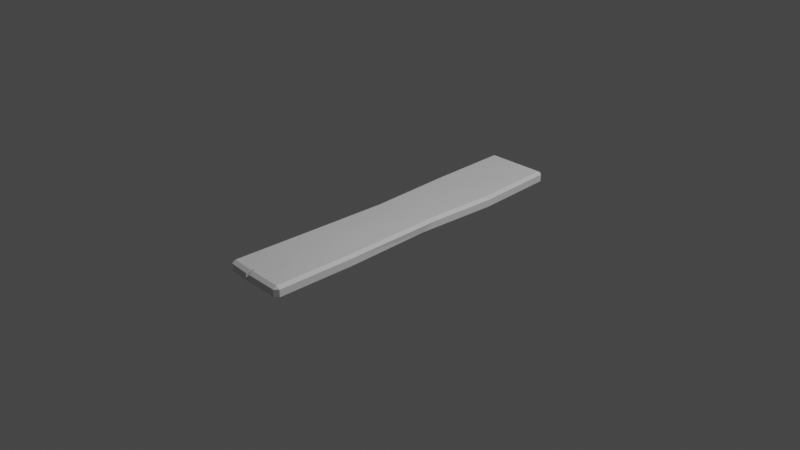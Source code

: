 # Source: Plank.blend  (saved by Blender 2.93.21; exported with 4.5.12 LTS)
import bpy
from mathutils import Matrix  # noqa: F401  (used for matrix-valued properties, if any)

bpy.ops.wm.read_factory_settings(use_empty=True)
scene = bpy.context.scene
scene.name = 'Scene'

# ---- collections
col_collection = bpy.data.collections.new('Collection'); scene.collection.children.link(col_collection)

# ---- materials (node trees are filled in below, after node groups)
mat_material = bpy.data.materials.new('Material')
mat_material.alpha_threshold = 0.0
mat_material.use_transparent_shadow = False
mat_material.line_color = (0.0, 0.0, 0.0, 1.0)

# ---- material node trees
mat_material.use_nodes = True; mat_material.node_tree.nodes.clear()
_N = mat_material.node_tree.nodes; _L = mat_material.node_tree.links
n0 = _N.new('ShaderNodeOutputMaterial'); n0.name = 'Material Output'; n0.location = (300, 300)
n1 = _N.new('ShaderNodeBsdfPrincipled'); n1.name = 'Principled BSDF'; n1.location = (10, 300)
n1.distribution = 'GGX'
n1.subsurface_method = 'BURLEY'
n1.inputs[2].default_value = 0.4
n1.inputs[3].default_value = 1.45
n1.inputs[27].default_value = (0.0, 0.0, 0.0, 1.0)
n1.inputs[28].default_value = 1.0
_L.new(n1.outputs[0], n0.inputs[0])
n0.is_active_output = True

# ---- world
world_world = bpy.data.worlds.new('World'); scene.world = world_world
world_world.use_nodes = True; world_world.node_tree.nodes.clear()
_N = world_world.node_tree.nodes; _L = world_world.node_tree.links
n0 = _N.new('ShaderNodeOutputWorld'); n0.name = 'World Output'; n0.location = (300, 300)
n1 = _N.new('ShaderNodeBackground'); n1.name = 'Background'; n1.location = (10, 300)
n1.inputs[0].default_value = (0.05088, 0.05088, 0.05088, 1.0)
_L.new(n1.outputs[0], n0.inputs[0])
n0.is_active_output = True
world_world.color = (0.05088, 0.05088, 0.05088)
world_world.use_sun_shadow = False
world_world.sun_shadow_jitter_overblur = 0.0

# ---- cameras
cam_camera = bpy.data.cameras.new('Camera')
cam_camera.clip_end = 100.0
cam_camera.ortho_scale = 7.314

# ---- lights
light_light = bpy.data.lights.new('Light', 'POINT')
light_light.transmission_factor = 0.0
light_light.energy = 1000.0
light_light.shadow_soft_size = 0.1
light_light.shadow_maximum_resolution = 0.006
light_light.use_absolute_resolution = True

# ---- meshes
me_cube = bpy.data.meshes.new('Cube')
me_cube.from_pydata([(-0.4101, -17.59, 1.015), (-0.5267, -17.64, -0.9851), (3.232, 18.23, 0.5883), (2.826, 18.64, 0.5883), (2.826, 18.23, 0.9947), (3.232, 18.23, -0.599), (2.826, 18.23, -1.005), (2.826, 18.64, -0.599), (3.314, -18.53, 0.5936), (3.721, -18.13, 0.5936), (3.314, -18.13, 1.0), (3.314, -18.13, -1.0), (3.721, -18.13, -0.5936), (3.314, -18.53, -0.5936), (-3.338, 17.89, 1.189), (-3.338, 18.29, 0.7825), (-3.744, 17.89, 0.7825), (-3.338, 17.89, -0.8112), (-3.744, 17.89, -0.4048), (-3.338, 18.29, -0.4048), (-3.122, -17.94, 1.07), (-3.529, -17.94, 0.664), (-3.122, -18.35, 0.664), (-2.955, -17.97, -0.9163), (-2.955, -18.38, -0.5099), (-3.362, -17.97, -0.5099), (2.993, 0.08324, -0.8935), (3.399, 0.08324, -0.4872), (3.045, 1.548, 1.036), (3.452, 1.548, 0.6299), (-2.821, 0.0, 1.0), (-3.228, 0.0, 0.5936), (-3.314, 0.0, -1.0), (-3.721, 0.0, -0.5936), (3.721, 9.267, -0.5936), (3.314, 9.267, -1.0), (-3.721, 9.267, 0.5936), (-3.314, 9.267, 1.0), (3.721, 9.267, 0.5936), (3.314, 9.267, 1.0), (-3.721, 9.267, -0.5936), (-3.314, 9.267, -1.0), (3.721, -9.267, 0.5936), (3.314, -9.267, 1.0), (-3.193, -9.224, -0.3923), (-2.786, -9.224, -0.7986), (3.721, -9.267, -0.5936), (3.314, -9.267, -1.0), (-3.193, -9.224, 0.795), (-2.786, -9.224, 1.201), (-0.8105, -18.49, -0.5728), (-0.7304, -18.09, -0.9791), (-0.3954, -18.08, -0.9658), (-0.3131, -18.49, -0.5594), (-0.2746, -18.49, 0.6279), (-0.3037, -18.08, 1.034), (-0.6495, -18.09, 1.021), (-0.7746, -18.49, 0.6145)], [], [(13, 8, 54, 53), (40, 36, 16, 18), (4, 14, 37, 39), (45, 47, 11, 52, 1, 51, 23), (50, 57, 22, 24), (43, 49, 20, 56, 0, 55, 10), (39, 37, 30, 28), (33, 31, 36, 40), (34, 38, 29, 27), (28, 30, 49, 43), (17, 6, 35, 41), (46, 42, 9, 12), (19, 15, 3, 7), (1, 0, 56, 57, 50, 51), (32, 26, 47, 45), (41, 35, 26, 32), (27, 29, 42, 46), (44, 48, 31, 33), (25, 21, 48, 44), (0, 1, 52, 53, 54, 55), (2, 3, 4), (5, 6, 7), (8, 9, 10), (11, 12, 13), (14, 15, 16), (17, 18, 19), (20, 21, 22), (23, 24, 25), (56, 20, 22, 57), (52, 11, 13, 53), (8, 13, 12, 9), (35, 6, 5, 34), (43, 10, 9, 42), (37, 14, 16, 36), (6, 17, 19, 7), (2, 5, 7, 3), (45, 23, 25, 44), (24, 22, 21, 25), (15, 19, 18, 16), (14, 4, 3, 15), (47, 26, 27, 46), (39, 28, 29, 38), (49, 30, 31, 48), (41, 32, 33, 40), (26, 35, 34, 27), (30, 37, 36, 31), (4, 39, 38, 2), (17, 41, 40, 18), (28, 43, 42, 29), (32, 45, 44, 33), (11, 47, 46, 12), (20, 49, 48, 21), (23, 51, 50, 24), (10, 55, 54, 8), (5, 2, 38, 34)])
_uv = me_cube.uv_layers.new(name='UVMap')
_uv.uv.foreach_set('vector', [0.4258, 0.7637, 0.5742, 0.7637, 0.5742, 0.8687, 0.4258, 0.87, 0.1758, 0.6875, 0.3242, 0.6875, 0.3242, 0.7473, 0.1758, 0.7473, 0.3887, 0.002741, 0.6113, 0.002741, 0.6113, 0.0625, 0.3887, 0.0625, 0.3887, 0.4375, 0.6113, 0.4375, 0.6113, 0.4973, 0.5022, 0.4973, 0.4997, 0.4942, 0.4962, 0.4973, 0.3887, 0.4973, 0.4258, 0.8815, 0.5742, 0.8803, 0.5742, 0.9863, 0.4258, 0.9863, 0.3887, 0.1875, 0.6113, 0.1875, 0.6113, 0.2473, 0.5011, 0.2473, 0.4964, 0.2439, 0.4947, 0.2473, 0.3887, 0.2473, 0.3887, 0.0625, 0.6113, 0.0625, 0.6113, 0.125, 0.3887, 0.125, 0.1758, 0.625, 0.3242, 0.625, 0.3242, 0.6875, 0.1758, 0.6875, 0.6758, 0.5625, 0.8242, 0.5625, 0.8242, 0.625, 0.6758, 0.625, 0.3887, 0.125, 0.6113, 0.125, 0.6113, 0.1875, 0.3887, 0.1875, 0.3887, 0.2527, 0.6113, 0.2527, 0.6113, 0.3125, 0.3887, 0.3125, 0.6758, 0.6875, 0.8242, 0.6875, 0.8242, 0.7473, 0.6758, 0.7473, 0.4258, 0.5137, 0.5742, 0.5137, 0.5742, 0.7363, 0.4258, 0.7363, 0.4997, 0.4942, 0.4964, 0.2439, 0.5671, 0.5934, 0.5982, 0.8027, 0.5199, 0.5772, 0.4962, 0.4973, 0.3887, 0.375, 0.6113, 0.375, 0.6113, 0.4375, 0.3887, 0.4375, 0.3887, 0.3125, 0.6113, 0.3125, 0.6113, 0.375, 0.3887, 0.375, 0.6758, 0.625, 0.8242, 0.625, 0.8242, 0.6875, 0.6758, 0.6875, 0.1758, 0.5625, 0.3242, 0.5625, 0.3242, 0.625, 0.1758, 0.625, 0.1758, 0.5027, 0.3242, 0.5027, 0.3242, 0.5625, 0.1758, 0.5625, 0.4964, 0.2439, 0.4997, 0.4942, 0.4342, 0.6917, 0.399, 0.7444, 0.4692, 0.3761, 0.4947, 0.2473, 0.5742, 0.75, 0.5742, 0.75, 0.625, 0.7363, 0.625, 0.2527, 0.625, 0.2527, 0.6113, 0.25, 0.5742, 0.7637, 0.5742, 0.75, 0.625, 0.7637, 0.6113, 0.4973, 0.625, 0.4973, 0.6113, 0.5, 0.6113, 0.002741, 0.6113, 0.0, 0.625, 0.002741, 0.3887, 0.2527, 0.375, 0.2527, 0.3887, 0.25, 0.6113, 0.2473, 0.625, 0.2473, 0.6113, 0.25, 0.3887, 0.4973, 0.3887, 0.5, 0.375, 0.4973, 0.5011, 0.2473, 0.6113, 0.2473, 0.6113, 0.25, 0.5053, 0.25, 0.5022, 0.4973, 0.6113, 0.4973, 0.6113, 0.5, 0.505, 0.5, 0.5742, 0.7637, 0.4258, 0.7637, 0.4258, 0.75, 0.5742, 0.75, 0.6113, 0.3125, 0.6113, 0.2527, 0.625, 0.2527, 0.625, 0.3125, 0.3887, 0.1875, 0.3887, 0.2473, 0.375, 0.2473, 0.375, 0.1875, 0.6113, 0.0625, 0.6113, 0.002741, 0.625, 0.002741, 0.625, 0.0625, 0.6113, 0.2527, 0.3887, 0.2527, 0.3887, 0.25, 0.6113, 0.25, 0.5742, 0.75, 0.4258, 0.75, 0.4258, 0.7363, 0.5742, 0.7363, 0.3887, 0.4375, 0.3887, 0.4973, 0.375, 0.4973, 0.375, 0.4375, 0.1758, 0.5, 0.3242, 0.5, 0.3242, 0.5027, 0.1758, 0.5027, 0.5742, 0.5137, 0.4258, 0.5137, 0.4258, 0.5, 0.5742, 0.5, 0.6113, 0.002741, 0.3887, 0.002741, 0.3887, 0.0, 0.6113, 0.0, 0.6113, 0.4375, 0.6113, 0.375, 0.625, 0.375, 0.625, 0.4375, 0.3887, 0.0625, 0.3887, 0.125, 0.375, 0.125, 0.375, 0.0625, 0.6113, 0.1875, 0.6113, 0.125, 0.625, 0.125, 0.625, 0.1875, 0.3887, 0.3125, 0.3887, 0.375, 0.375, 0.375, 0.375, 0.3125, 0.6113, 0.375, 0.6113, 0.3125, 0.625, 0.3125, 0.625, 0.375, 0.6113, 0.125, 0.6113, 0.0625, 0.625, 0.0625, 0.625, 0.125, 0.3887, 0.002741, 0.3887, 0.0625, 0.375, 0.0625, 0.375, 0.002741, 0.3887, 0.2527, 0.3887, 0.3125, 0.375, 0.3125, 0.375, 0.2527, 0.3887, 0.125, 0.3887, 0.1875, 0.375, 0.1875, 0.375, 0.125, 0.3887, 0.375, 0.3887, 0.4375, 0.375, 0.4375, 0.375, 0.375, 0.6113, 0.4973, 0.6113, 0.4375, 0.625, 0.4375, 0.625, 0.4973, 0.6113, 0.2473, 0.6113, 0.1875, 0.625, 0.1875, 0.625, 0.2473, 0.3887, 0.4973, 0.4962, 0.4973, 0.4931, 0.5, 0.3887, 0.5, 0.3887, 0.2473, 0.4947, 0.2473, 0.4933, 0.25, 0.3887, 0.25, 0.6758, 0.5027, 0.8242, 0.5027, 0.8242, 0.5625, 0.6758, 0.5625])
me_cube.materials.append(mat_material)
me_cube.use_remesh_preserve_volume = False
me_cube.use_remesh_preserve_attributes = False
me_cube.use_mirror_vertex_groups = False
me_cube.update()

# ---- objects
ob_cube = bpy.data.objects.new('Cube', me_cube)
ob_light = bpy.data.objects.new('Light', light_light)
ob_camera = bpy.data.objects.new('Camera', cam_camera)

# ---- transforms, parenting, visibility, modifiers, constraints
ob_cube.location = (0.0, 0.0, 0.0)
ob_cube.scale = (0.1, 0.1, 0.06502)
ob_cube.lock_rotations_4d = False
ob_cube.empty_display_type = 'ARROWS'
ob_cube.lineart.crease_threshold = 0.0
ob_light.location = (4.076, 1.005, 5.904)
ob_light.rotation_euler = (0.6503, 0.05522, 1.866)
ob_light.lock_rotations_4d = False
ob_light.empty_display_type = 'ARROWS'
ob_light.color = (0.0, 0.0, 0.0, 0.0)
ob_light.lineart.crease_threshold = 0.0
ob_camera.location = (7.359, -6.926, 4.958)
ob_camera.rotation_euler = (1.109, 0.0, 0.8149)
ob_camera.lock_rotations_4d = False
ob_camera.empty_display_type = 'ARROWS'
ob_camera.color = (0.0, 0.0, 0.0, 0.0)
ob_camera.display_type = 'WIRE'
ob_camera.lineart.crease_threshold = 0.0

# ---- collection membership
col_collection.objects.link(ob_cube)
col_collection.objects.link(ob_light)
col_collection.objects.link(ob_camera)

# ---- scene / render settings (as saved in the file)
scene.camera = ob_camera
scene.frame_start = 1; scene.frame_end = 250; scene.frame_set(1)
scene.render.engine = 'BLENDER_EEVEE_NEXT'
scene.cycles.use_denoising = False
scene.cycles.samples = 128
scene.cycles.sampling_pattern = 'TABULATED_SOBOL'
scene.cycles.use_adaptive_sampling = False
scene.cycles.use_light_tree = False
scene.view_settings.view_transform = 'Filmic'
bpy.context.view_layer.update()
